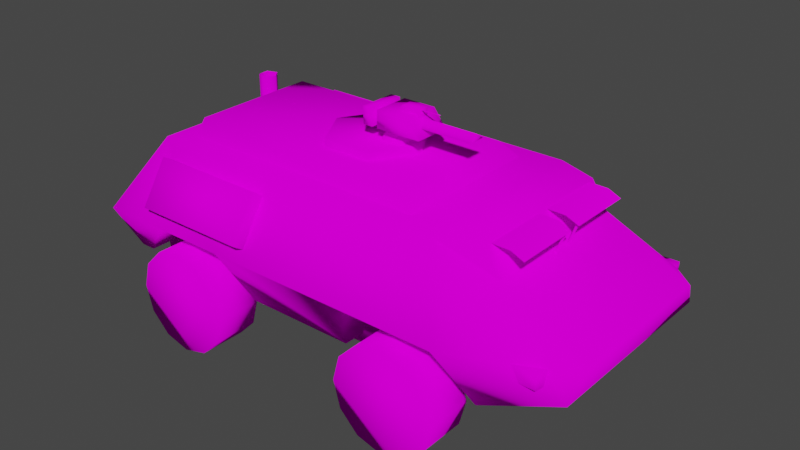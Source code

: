 # Source: transport2.blend  (saved by Blender 3.5.10; exported with 4.5.12 LTS)
import bpy
from mathutils import Matrix  # noqa: F401  (used for matrix-valued properties, if any)

bpy.ops.wm.read_factory_settings(use_empty=True)
scene = bpy.context.scene
scene.name = 'Scene'

# ---- collections
col_collection = bpy.data.collections.new('Collection'); scene.collection.children.link(col_collection)

# ---- images (referenced by path relative to the original .blend; pixels are not part of the script)
import os
ASSET_DIR = os.environ.get("B2B_ASSET_DIR", "")  # directory of the original .blend (textures are referenced by path, not embedded)
HERE = os.path.dirname(os.path.abspath(__file__))  # packed textures are extracted next to this script under _unpacked/

def load_image(name, relpath, width, height, colorspace="sRGB"):
    """Load a texture the original file referenced (path relative to the .blend, or extracted next to this script)."""
    p = next((c for c in (os.path.join(HERE, relpath), os.path.join(ASSET_DIR, relpath)) if relpath and os.path.exists(c)), "")
    if p:
        img = bpy.data.images.load(p, check_existing=True)
        img.name = name
    else:  # same state as the original file: an image datablock whose file is absent (Cycles renders it pink)
        img = bpy.data.images.new(name, width, height)
        img.source = "FILE"
        img.filepath = "//" + (relpath or name)
    img.colorspace_settings.name = colorspace
    return img
img_generic_tiff = load_image('generic.tiff', 'generic.tiff', 1024, 1024, 'sRGB')

# ---- materials (node trees are filled in below, after node groups)
mat_generic = bpy.data.materials.new('generic')
mat_generic.use_transparent_shadow = False
mat_generic.diffuse_color = (0.2023, 0.52, 0.1852, 1.0)

# ---- material node trees
mat_generic.use_nodes = True; mat_generic.node_tree.nodes.clear()
_N = mat_generic.node_tree.nodes; _L = mat_generic.node_tree.links
n0 = _N.new('ShaderNodeOutputMaterial'); n0.name = 'Material Output'; n0.location = (300, 300)
n1 = _N.new('ShaderNodeBsdfDiffuse'); n1.name = 'Diffuse BSDF'; n1.location = (10, 300)
n1.inputs[1].default_value = 0.5
n2 = _N.new('ShaderNodeTexImage'); n2.name = 'Image Texture'; n2.location = (-280, 280)
n2.image = img_generic_tiff
_L.new(n1.outputs[0], n0.inputs[0])
_L.new(n2.outputs[0], n1.inputs[0])
n0.is_active_output = True

# ---- world
world_world = bpy.data.worlds.new('World'); scene.world = world_world
world_world.use_nodes = True; world_world.node_tree.nodes.clear()
_N = world_world.node_tree.nodes; _L = world_world.node_tree.links
n0 = _N.new('ShaderNodeOutputWorld'); n0.name = 'World Output'; n0.location = (300, 300)
n1 = _N.new('ShaderNodeBackground'); n1.name = 'Background'; n1.location = (10, 300)
n1.inputs[0].default_value = (0.05088, 0.05088, 0.05088, 1.0)
_L.new(n1.outputs[0], n0.inputs[0])
n0.is_active_output = True
world_world.color = (0.05088, 0.05088, 0.05088)
world_world.use_sun_shadow = False
world_world.sun_shadow_jitter_overblur = 0.0

# ---- meshes
me_transport2_transport2_high_001 = bpy.data.meshes.new('transport2 transport2 high.001')
me_transport2_transport2_high_001.from_pydata([(-40.73, 44.09, 32.02), (-72.45, 44.09, 40.53), (-80.95, 44.09, 8.798), (-49.23, 44.09, 0.2965), (-40.73, 44.09, 8.798), (-37.61, 44.09, 20.41), (-72.45, 44.09, 0.2965), (-60.84, 44.09, -2.815), (-80.95, 44.09, 32.02), (-84.07, 44.09, 20.41), (-49.23, 44.09, 40.53), (-60.84, 44.09, 43.64), (-80.95, 65.1, 8.798), (-72.45, 65.1, 40.53), (-40.73, 65.1, 32.02), (-49.23, 65.1, 0.2965), (-60.84, 65.1, -2.815), (-72.45, 65.1, 0.2965), (-37.61, 65.1, 20.41), (-40.73, 65.1, 8.798), (-60.84, 65.1, 43.64), (-49.23, 65.1, 40.53), (-84.07, 65.1, 20.41), (-80.95, 65.1, 32.02), (102.6, 41.08, 51.25), (102.6, -41.08, 51.25), (79.6, -41.08, 22.1), (79.6, 41.08, 22.1), (-95.3, -41.08, 22.1), (-100.7, -41.08, 51.25), (-100.7, 41.08, 51.25), (-95.3, 41.08, 22.1), (28.51, -44.09, 32.02), (60.24, -44.09, 40.53), (68.74, -44.09, 8.798), (37.01, -44.09, 0.2965), (28.51, -44.09, 8.798), (25.4, -44.09, 20.41), (60.24, -44.09, 0.2965), (48.62, -44.09, -2.815), (68.74, -44.09, 32.02), (71.85, -44.09, 20.41), (37.01, -44.09, 40.53), (48.62, -44.09, 43.64), (68.74, -65.1, 8.798), (60.24, -65.1, 40.53), (28.51, -65.1, 32.02), (37.01, -65.1, 0.2965), (48.62, -65.1, -2.815), (60.24, -65.1, 0.2965), (25.4, -65.1, 20.41), (28.51, -65.1, 8.798), (48.62, -65.1, 43.64), (37.01, -65.1, 40.53), (71.85, -65.1, 20.41), (68.74, -65.1, 32.02), (-40.73, -44.09, 32.02), (-49.23, -44.09, 0.2965), (-80.95, -44.09, 8.798), (-72.45, -44.09, 40.53), (-37.61, -44.09, 20.41), (-40.73, -44.09, 8.798), (-60.84, -44.09, -2.815), (-72.45, -44.09, 0.2965), (-84.07, -44.09, 20.41), (-80.95, -44.09, 32.02), (-60.84, -44.09, 43.64), (-49.23, -44.09, 40.53), (-80.95, -65.1, 8.798), (-49.23, -65.1, 0.2965), (-40.73, -65.1, 32.02), (-72.45, -65.1, 40.53), (-72.45, -65.1, 0.2965), (-60.84, -65.1, -2.815), (-40.73, -65.1, 8.798), (-37.61, -65.1, 20.41), (-49.23, -65.1, 40.53), (-60.84, -65.1, 43.64), (-80.95, -65.1, 32.02), (-84.07, -65.1, 20.41), (104.4, 50.54, 43.28), (93.4, 50.42, 43.28), (93.4, 50.42, 49.58), (104.4, 50.54, 49.58), (105.6, 44.45, 49.58), (105.6, 44.45, 43.28), (104.4, -50.54, 43.28), (104.4, -50.54, 49.58), (93.4, -50.42, 49.58), (93.4, -50.42, 43.28), (105.6, -44.45, 49.58), (105.6, -44.45, 43.28), (-107.8, -7.5, 51.68), (-107.8, -7.5, 69.18), (-107.8, 40.0, 69.18), (-107.8, 40.0, 51.68), (-100.3, -7.5, 36.68), (-87.85, -7.5, 76.68), (-87.85, 40.0, 76.68), (-100.3, 40.0, 36.68), (-40.01, 62.6, 50.06), (-40.01, -62.6, 50.06), (-73.45, -62.6, 50.06), (-73.45, 62.6, 50.06), (-88.29, -42.59, 81.17), (-104.7, -62.6, 50.06), (-40.01, -42.59, 81.17), (-40.01, 42.59, 81.17), (-88.29, 42.59, 81.17), (-104.7, 62.6, 50.06), (-100.3, -52.39, 29.72), (-100.3, 52.39, 29.72), (-93.35, -52.39, 29.72), (-93.35, 52.39, 29.72), (-80.35, -57.81, 54.19), (-80.35, -64.1, 58.28), (-80.35, -51.84, 77.15), (-80.35, -45.55, 73.06), (-26.6, -45.55, 73.06), (-26.6, -51.84, 77.15), (-26.6, -64.1, 58.28), (-26.6, -57.81, 54.19), (-80.35, 57.81, 54.19), (-80.35, 45.55, 73.06), (-80.35, 51.84, 77.15), (-80.35, 64.1, 58.28), (-26.6, 45.55, 73.06), (-26.6, 51.84, 77.15), (-26.6, 64.1, 58.28), (-26.6, 57.81, 54.19), (3.709, 19.26, 91.35), (14.97, -0.237, 91.35), (14.97, -0.237, 85.39), (3.709, 19.26, 85.39), (3.709, -19.74, 91.35), (3.709, -19.74, 85.39), (-18.81, -19.74, 91.35), (-18.81, -19.74, 85.39), (-30.06, -0.237, 91.35), (-30.06, -0.237, 85.39), (-18.81, 19.26, 91.35), (-18.81, 19.26, 85.39), (-79.1, -35.0, 80.43), (-79.1, -29.4, 87.93), (-79.1, 29.4, 87.93), (-79.1, 35.0, 80.43), (38.4, -35.0, 80.43), (30.9, -29.4, 87.93), (30.9, 29.4, 87.93), (38.4, 35.0, 80.43), (68.8, -62.6, 50.06), (113.4, -44.3, 37.48), (106.6, -44.19, 50.06), (80.4, -50.71, 26.44), (68.8, 62.6, 50.06), (113.4, 44.3, 37.48), (80.4, 50.71, 26.44), (106.6, 44.19, 50.06), (78.35, -35.53, 69.42), (52.9, -42.59, 81.17), (78.35, 35.53, 69.42), (52.9, 42.59, 81.17), (116.5, -35.53, 50.06), (116.5, 35.53, 50.06), (27.8, -62.6, 50.06), (27.8, 62.6, 50.06), (19.0, -50.71, 26.44), (19.0, 50.71, 26.44), (-31.21, -50.71, 26.44), (-31.21, 50.71, 26.44), (71.27, -35.53, 81.17), (71.27, 35.53, 81.17), (28.51, 44.09, 32.02), (37.01, 44.09, 0.2965), (68.74, 44.09, 8.798), (60.24, 44.09, 40.53), (25.4, 44.09, 20.41), (28.51, 44.09, 8.798), (48.62, 44.09, -2.815), (60.24, 44.09, 0.2965), (71.85, 44.09, 20.41), (68.74, 44.09, 32.02), (48.62, 44.09, 43.64), (37.01, 44.09, 40.53), (68.74, 65.1, 8.798), (37.01, 65.1, 0.2965), (28.51, 65.1, 32.02), (60.24, 65.1, 40.53), (60.24, 65.1, 0.2965), (48.62, 65.1, -2.815), (28.51, 65.1, 8.798), (25.4, 65.1, 20.41), (37.01, 65.1, 40.53), (48.62, 65.1, 43.64), (68.74, 65.1, 32.02), (71.85, 65.1, 20.41), (79.96, -4.0, 67.24), (84.16, -4.0, 78.96), (85.1, -4.0, 78.61), (80.9, -4.0, 66.9), (79.96, 4.0, 67.24), (80.9, 4.0, 66.9), (85.1, 4.0, 78.61), (84.16, 4.0, 78.96), (85.65, -32.5, 77.97), (85.65, -2.5, 77.97), (79.94, -2.5, 80.51), (79.94, -32.5, 80.51), (71.21, -2.5, 80.67), (71.21, -32.5, 80.67), (85.65, 32.5, 77.97), (79.94, 32.5, 80.51), (79.94, 2.5, 80.51), (85.65, 2.5, 77.97), (71.21, 32.5, 80.67), (71.21, 2.5, 80.67), (-1.77, -6.054, 90.22), (2.79, -4.005, 99.34), (2.79, 2.265, 99.34), (-1.77, 4.314, 90.22), (9.63, -6.054, 90.22), (8.49, -4.005, 99.34), (8.49, 2.265, 99.34), (9.63, 4.314, 90.22), (41.45, -4.84, 100.5), (41.45, -0.8079, 103.3), (-3.724, -0.8079, 103.3), (-3.724, -4.84, 100.5), (41.45, 3.224, 100.5), (-3.724, 3.224, 100.5), (13.93, -1.94, 106.6), (24.82, -1.94, 106.6), (24.82, -1.196, 106.6), (13.93, -1.196, 106.6), (5.002, 1.922, 103.7), (7.554, 1.922, 107.2), (15.85, 1.922, 107.2), (15.85, 1.922, 103.7), (5.002, -3.485, 103.7), (7.554, -3.485, 107.2), (15.85, -3.485, 107.2), (15.85, -3.485, 103.7), (-0.2222, 7.439, 97.34), (-0.1622, 7.439, 105.0), (14.86, 7.439, 105.0), (20.66, 7.439, 97.34), (-0.2222, -9.379, 97.34), (-0.1622, -9.379, 105.0), (14.86, -9.379, 105.0), (20.66, -9.379, 97.34), (-7.182, 7.446, 97.34), (-7.182, 7.446, 105.0), (-2.542, 7.446, 105.0), (-2.542, 7.446, 97.34), (-7.182, -9.426, 97.34), (-7.182, -9.426, 105.0), (-2.542, -9.426, 105.0), (-2.542, -9.426, 97.34), (-94.43, 20.22, 88.96), (-94.43, 20.22, 70.46), (-91.37, 24.42, 70.46), (-91.37, 24.42, 88.96), (-94.43, 28.63, 70.46), (-94.43, 28.63, 88.96), (-99.37, 27.03, 70.46), (-99.37, 27.03, 88.96), (-99.37, 21.82, 70.46), (-99.37, 21.82, 88.96), (-55.72, -50.58, 20.4), (-55.72, 50.64, 20.4), (-60.86, 50.64, 25.54), (-60.86, -50.58, 25.54), (-65.99, -50.58, 20.4), (-65.99, 50.64, 20.4), (-60.86, 50.64, 15.26), (-60.86, -50.58, 15.26), (43.53, -50.58, 20.4), (48.66, -50.58, 25.54), (48.66, 50.64, 25.54), (43.53, 50.64, 20.4), (53.8, -50.58, 20.4), (53.8, 50.64, 20.4), (48.66, 50.64, 15.26), (48.66, -50.58, 15.26)], [], [(0, 1, 2), (2, 3, 0), (3, 4, 5), (3, 5, 0), (2, 6, 7), (2, 7, 3), (1, 8, 9), (1, 9, 2), (0, 10, 11), (0, 11, 1), (12, 13, 14), (14, 15, 12), (15, 16, 17), (15, 17, 12), (14, 18, 19), (14, 19, 15), (13, 20, 21), (13, 21, 14), (12, 22, 23), (12, 23, 13), (1, 11, 20), (20, 13, 1), (11, 10, 21), (21, 20, 11), (10, 0, 14), (14, 21, 10), (0, 5, 18), (18, 14, 0), (5, 4, 19), (19, 18, 5), (4, 3, 15), (15, 19, 4), (3, 7, 16), (16, 15, 3), (7, 6, 17), (17, 16, 7), (6, 2, 12), (12, 17, 6), (2, 9, 22), (22, 12, 2), (9, 8, 23), (23, 22, 9), (8, 1, 13), (13, 23, 8), (24, 25, 26), (26, 27, 24), (28, 29, 30), (30, 31, 28), (26, 25, 29), (26, 29, 28), (24, 27, 31), (24, 31, 30), (27, 26, 28), (28, 31, 27), (32, 33, 34), (34, 35, 32), (35, 36, 37), (35, 37, 32), (34, 38, 39), (34, 39, 35), (33, 40, 41), (33, 41, 34), (32, 42, 43), (32, 43, 33), (44, 45, 46), (46, 47, 44), (47, 48, 49), (47, 49, 44), (46, 50, 51), (46, 51, 47), (45, 52, 53), (45, 53, 46), (44, 54, 55), (44, 55, 45), (33, 43, 52), (52, 45, 33), (43, 42, 53), (53, 52, 43), (42, 32, 46), (46, 53, 42), (32, 37, 50), (50, 46, 32), (37, 36, 51), (51, 50, 37), (36, 35, 47), (47, 51, 36), (35, 39, 48), (48, 47, 35), (39, 38, 49), (49, 48, 39), (38, 34, 44), (44, 49, 38), (34, 41, 54), (54, 44, 34), (41, 40, 55), (55, 54, 41), (40, 33, 45), (45, 55, 40), (56, 57, 58), (58, 59, 56), (57, 56, 60), (57, 60, 61), (58, 57, 62), (58, 62, 63), (59, 58, 64), (59, 64, 65), (56, 59, 66), (56, 66, 67), (68, 69, 70), (70, 71, 68), (69, 68, 72), (69, 72, 73), (70, 69, 74), (70, 74, 75), (71, 70, 76), (71, 76, 77), (68, 71, 78), (68, 78, 79), (59, 71, 77), (77, 66, 59), (66, 77, 76), (76, 67, 66), (67, 76, 70), (70, 56, 67), (56, 70, 75), (75, 60, 56), (60, 75, 74), (74, 61, 60), (61, 74, 69), (69, 57, 61), (57, 69, 73), (73, 62, 57), (62, 73, 72), (72, 63, 62), (63, 72, 68), (68, 58, 63), (58, 68, 79), (79, 64, 58), (64, 79, 78), (78, 65, 64), (65, 78, 71), (71, 59, 65), (80, 81, 82), (82, 83, 80), (83, 82, 84), (85, 81, 80), (80, 83, 84), (84, 85, 80), (86, 87, 88), (88, 89, 86), (87, 90, 88), (91, 86, 89), (86, 91, 90), (90, 87, 86), (92, 93, 94), (94, 95, 92), (96, 97, 93), (96, 93, 92), (97, 98, 94), (94, 93, 97), (98, 99, 95), (98, 95, 94), (99, 96, 92), (92, 95, 99), (100, 101, 102), (102, 103, 100), (102, 104, 105), (104, 102, 101), (104, 101, 106), (106, 107, 108), (108, 104, 106), (109, 108, 103), (107, 100, 103), (107, 103, 108), (110, 105, 109), (110, 109, 111), (112, 102, 105), (112, 105, 110), (103, 113, 111), (103, 111, 109), (113, 112, 110), (110, 111, 113), (112, 113, 103), (112, 103, 102), (114, 115, 116), (116, 117, 114), (118, 117, 116), (116, 119, 118), (119, 116, 115), (115, 120, 119), (120, 115, 114), (114, 121, 120), (121, 118, 119), (119, 120, 121), (122, 123, 124), (124, 125, 122), (126, 127, 124), (124, 123, 126), (127, 128, 125), (125, 124, 127), (128, 129, 122), (122, 125, 128), (129, 128, 127), (127, 126, 129), (130, 131, 132), (132, 133, 130), (131, 134, 135), (135, 132, 131), (134, 136, 137), (137, 135, 134), (136, 138, 139), (139, 137, 136), (138, 140, 141), (141, 139, 138), (140, 130, 133), (133, 141, 140), (131, 130, 140), (131, 140, 138), (138, 136, 131), (131, 136, 134), (142, 143, 144), (142, 144, 145), (146, 147, 143), (146, 143, 142), (147, 148, 144), (144, 143, 147), (148, 149, 145), (148, 145, 144), (146, 149, 148), (146, 148, 147), (150, 151, 152), (150, 153, 151), (154, 155, 156), (154, 157, 155), (158, 150, 152), (158, 159, 150), (154, 160, 157), (161, 160, 154), (162, 152, 151), (163, 155, 157), (153, 156, 155), (153, 155, 151), (155, 163, 162), (155, 162, 151), (162, 158, 152), (163, 157, 160), (162, 163, 160), (160, 158, 162), (164, 165, 154), (154, 150, 164), (166, 167, 165), (166, 165, 164), (156, 153, 150), (156, 150, 154), (101, 168, 166), (101, 166, 164), (169, 100, 165), (169, 165, 167), (168, 169, 167), (167, 166, 168), (169, 168, 101), (169, 101, 100), (105, 104, 108), (105, 108, 109), (150, 159, 106), (150, 106, 101), (159, 161, 107), (107, 106, 159), (161, 154, 100), (161, 100, 107), (170, 171, 161), (170, 161, 159), (172, 173, 174), (174, 175, 172), (173, 172, 176), (173, 176, 177), (174, 173, 178), (174, 178, 179), (175, 174, 180), (175, 180, 181), (172, 175, 182), (172, 182, 183), (184, 185, 186), (186, 187, 184), (185, 184, 188), (185, 188, 189), (186, 185, 190), (186, 190, 191), (187, 186, 192), (187, 192, 193), (184, 187, 194), (184, 194, 195), (175, 187, 193), (193, 182, 175), (182, 193, 192), (192, 183, 182), (183, 192, 186), (186, 172, 183), (172, 186, 191), (191, 176, 172), (176, 191, 190), (190, 177, 176), (177, 190, 185), (185, 173, 177), (173, 185, 189), (189, 178, 173), (178, 189, 188), (188, 179, 178), (179, 188, 184), (184, 174, 179), (174, 184, 195), (195, 180, 174), (180, 195, 194), (194, 181, 180), (181, 194, 187), (187, 175, 181), (196, 197, 198), (198, 199, 196), (200, 201, 202), (202, 203, 200), (204, 205, 206), (206, 207, 204), (208, 209, 207), (207, 206, 208), (210, 211, 212), (212, 213, 210), (214, 215, 212), (212, 211, 214), (216, 217, 218), (216, 218, 219), (220, 221, 217), (220, 217, 216), (221, 222, 218), (218, 217, 221), (222, 223, 219), (222, 219, 218), (220, 223, 222), (220, 222, 221), (224, 225, 226), (226, 227, 224), (225, 228, 229), (229, 226, 225), (228, 224, 227), (227, 229, 228), (225, 224, 228), (230, 231, 232), (232, 233, 230), (234, 235, 236), (234, 236, 237), (238, 239, 235), (235, 234, 238), (239, 240, 236), (236, 235, 239), (240, 241, 237), (237, 236, 240), (238, 241, 240), (238, 240, 239), (242, 243, 244), (242, 244, 245), (246, 247, 243), (243, 242, 246), (247, 248, 244), (244, 243, 247), (248, 249, 245), (245, 244, 248), (249, 246, 242), (242, 245, 249), (246, 249, 248), (246, 248, 247), (250, 251, 252), (252, 253, 250), (254, 255, 251), (251, 250, 254), (255, 256, 252), (252, 251, 255), (256, 257, 253), (253, 252, 256), (257, 254, 250), (250, 253, 257), (254, 257, 256), (256, 255, 254), (258, 259, 260), (260, 261, 258), (261, 260, 262), (262, 263, 261), (263, 262, 264), (264, 265, 263), (265, 264, 266), (266, 267, 265), (267, 266, 259), (259, 258, 267), (159, 158, 170), (160, 161, 171), (171, 170, 158), (158, 160, 171), (268, 269, 270), (270, 271, 268), (272, 271, 270), (270, 273, 272), (274, 269, 268), (268, 275, 274), (275, 272, 273), (273, 274, 275), (276, 277, 278), (278, 279, 276), (280, 281, 278), (278, 277, 280), (282, 283, 276), (276, 279, 282), (283, 282, 281), (281, 280, 283)])
me_transport2_transport2_high_001.polygons.foreach_set('use_smooth', [True] * 411)
_uv = me_transport2_transport2_high_001.uv_layers.new(name='UVMap_0')
_uv.uv.foreach_set('vector', [0.0592, 0.1285, 0.02165, 0.1285, 0.01159, 0.1285, 0.01159, 0.1285, 0.04914, 0.1285, 0.0592, 0.1285, 0.04914, 0.1285, 0.0592, 0.1285, 0.06288, 0.1285, 0.04914, 0.1285, 0.06288, 0.1285, 0.0592, 0.1285, 0.01159, 0.1285, 0.02165, 0.1285, 0.0354, 0.1285, 0.01159, 0.1285, 0.0354, 0.1285, 0.04914, 0.1285, 0.02165, 0.1285, 0.01159, 0.1285, 0.007907, 0.1285, 0.02165, 0.1285, 0.007907, 0.1285, 0.01159, 0.1285, 0.0592, 0.1285, 0.04914, 0.1285, 0.0354, 0.1285, 0.0592, 0.1285, 0.0354, 0.1285, 0.02165, 0.1285, 0.01159, 0.1526, 0.02165, 0.1526, 0.0592, 0.1526, 0.0592, 0.1526, 0.04914, 0.1526, 0.01159, 0.1526, 0.04914, 0.1526, 0.0354, 0.1526, 0.02165, 0.1526, 0.04914, 0.1526, 0.02165, 0.1526, 0.01159, 0.1526, 0.0592, 0.1526, 0.06289, 0.1526, 0.0592, 0.1526, 0.0592, 0.1526, 0.0592, 0.1526, 0.04914, 0.1526, 0.02165, 0.1526, 0.0354, 0.1526, 0.04914, 0.1526, 0.02165, 0.1526, 0.04914, 0.1526, 0.0592, 0.1526, 0.01159, 0.1526, 0.007907, 0.1526, 0.01159, 0.1526, 0.01159, 0.1526, 0.01159, 0.1526, 0.02165, 0.1526, 0.02165, 0.1285, 0.0354, 0.1285, 0.0354, 0.1526, 0.0354, 0.1526, 0.02165, 0.1526, 0.02165, 0.1285, 0.0354, 0.1285, 0.04914, 0.1285, 0.04914, 0.1526, 0.04914, 0.1526, 0.0354, 0.1526, 0.0354, 0.1285, 0.04914, 0.1285, 0.0592, 0.1285, 0.0592, 0.1526, 0.0592, 0.1526, 0.04914, 0.1526, 0.04914, 0.1285, 0.0592, 0.1285, 0.06288, 0.1285, 0.06289, 0.1526, 0.06289, 0.1526, 0.0592, 0.1526, 0.0592, 0.1285, 0.06288, 0.1285, 0.0592, 0.1285, 0.0592, 0.1526, 0.0592, 0.1526, 0.06289, 0.1526, 0.06288, 0.1285, 0.0592, 0.1285, 0.04914, 0.1285, 0.04914, 0.1526, 0.04914, 0.1526, 0.0592, 0.1526, 0.0592, 0.1285, 0.04914, 0.1285, 0.0354, 0.1285, 0.0354, 0.1526, 0.0354, 0.1526, 0.04914, 0.1526, 0.04914, 0.1285, 0.0354, 0.1285, 0.02165, 0.1285, 0.02165, 0.1526, 0.02165, 0.1526, 0.0354, 0.1526, 0.0354, 0.1285, 0.02165, 0.1285, 0.01159, 0.1285, 0.01159, 0.1526, 0.01159, 0.1526, 0.02165, 0.1526, 0.02165, 0.1285, 0.01159, 0.1285, 0.007907, 0.1285, 0.007907, 0.1526, 0.007907, 0.1526, 0.01159, 0.1526, 0.01159, 0.1285, 0.007907, 0.1285, 0.01159, 0.1285, 0.01159, 0.1526, 0.01159, 0.1526, 0.007907, 0.1526, 0.007907, 0.1285, 0.01159, 0.1285, 0.02165, 0.1285, 0.02165, 0.1526, 0.02165, 0.1526, 0.01159, 0.1526, 0.01159, 0.1285, 0.2121, 0.09145, 0.2121, 0.003807, 0.1887, 0.003807, 0.1887, 0.003807, 0.1887, 0.09145, 0.2121, 0.09145, 0.01077, 0.003807, 0.00523, 0.003807, 0.00523, 0.09145, 0.00523, 0.09145, 0.01077, 0.09145, 0.01077, 0.003807, 0.1887, 0.003807, 0.2121, 0.003807, 0.00523, 0.003807, 0.1887, 0.003807, 0.00523, 0.003807, 0.01077, 0.003807, 0.2121, 0.09145, 0.1887, 0.09145, 0.01077, 0.09145, 0.2121, 0.09145, 0.01077, 0.09145, 0.00523, 0.09145, 0.1887, 0.09145, 0.1887, 0.003807, 0.01077, 0.003807, 0.01077, 0.003807, 0.01077, 0.09145, 0.1887, 0.09145, 0.1411, 0.02729, 0.1787, 0.02729, 0.1888, 0.02729, 0.1888, 0.02729, 0.1512, 0.02729, 0.1411, 0.02729, 0.1512, 0.02729, 0.1411, 0.02729, 0.1375, 0.02729, 0.1512, 0.02729, 0.1375, 0.02729, 0.1411, 0.02729, 0.1888, 0.02729, 0.1787, 0.02729, 0.1649, 0.02729, 0.1888, 0.02729, 0.1649, 0.02729, 0.1512, 0.02729, 0.1787, 0.02729, 0.1888, 0.02729, 0.1924, 0.02729, 0.1787, 0.02729, 0.1924, 0.02729, 0.1888, 0.02729, 0.1411, 0.02729, 0.1512, 0.02729, 0.1649, 0.02729, 0.1411, 0.02729, 0.1649, 0.02729, 0.1787, 0.02729, 0.1888, 0.003174, 0.1787, 0.003174, 0.1411, 0.003174, 0.1411, 0.003174, 0.1512, 0.003174, 0.1888, 0.003174, 0.1512, 0.003174, 0.1649, 0.003174, 0.1787, 0.003174, 0.1512, 0.003174, 0.1787, 0.003174, 0.1888, 0.003174, 0.1411, 0.003174, 0.1375, 0.003174, 0.1411, 0.003174, 0.1411, 0.003174, 0.1411, 0.003174, 0.1512, 0.003174, 0.1787, 0.003174, 0.1649, 0.003174, 0.1512, 0.003174, 0.1787, 0.003174, 0.1512, 0.003174, 0.1411, 0.003174, 0.1888, 0.003174, 0.1924, 0.003174, 0.1888, 0.003174, 0.1888, 0.003174, 0.1888, 0.003174, 0.1787, 0.003174, 0.1787, 0.02729, 0.1649, 0.02729, 0.1649, 0.003174, 0.1649, 0.003174, 0.1787, 0.003174, 0.1787, 0.02729, 0.1649, 0.02729, 0.1512, 0.02729, 0.1512, 0.003174, 0.1512, 0.003174, 0.1649, 0.003174, 0.1649, 0.02729, 0.1512, 0.02729, 0.1411, 0.02729, 0.1411, 0.003174, 0.1411, 0.003174, 0.1512, 0.003174, 0.1512, 0.02729, 0.1411, 0.02729, 0.1375, 0.02729, 0.1375, 0.003174, 0.1375, 0.003174, 0.1411, 0.003174, 0.1411, 0.02729, 0.1375, 0.02729, 0.1411, 0.02729, 0.1411, 0.003174, 0.1411, 0.003174, 0.1375, 0.003174, 0.1375, 0.02729, 0.1411, 0.02729, 0.1512, 0.02729, 0.1512, 0.003174, 0.1512, 0.003174, 0.1411, 0.003174, 0.1411, 0.02729, 0.1512, 0.02729, 0.1649, 0.02729, 0.1649, 0.003174, 0.1649, 0.003174, 0.1512, 0.003174, 0.1512, 0.02729, 0.1649, 0.02729, 0.1787, 0.02729, 0.1787, 0.003174, 0.1787, 0.003174, 0.1649, 0.003174, 0.1649, 0.02729, 0.1787, 0.02729, 0.1888, 0.02729, 0.1888, 0.003174, 0.1888, 0.003174, 0.1787, 0.003174, 0.1787, 0.02729, 0.1888, 0.02729, 0.1924, 0.02729, 0.1924, 0.003174, 0.1924, 0.003174, 0.1888, 0.003174, 0.1888, 0.02729, 0.1924, 0.02729, 0.1888, 0.02729, 0.1888, 0.003174, 0.1888, 0.003174, 0.1924, 0.003174, 0.1924, 0.02729, 0.1888, 0.02729, 0.1787, 0.02729, 0.1787, 0.003174, 0.1787, 0.003174, 0.1888, 0.003174, 0.1888, 0.02729, 0.0592, 0.02729, 0.04914, 0.02729, 0.01159, 0.02729, 0.01159, 0.02729, 0.02165, 0.02729, 0.0592, 0.02729, 0.04914, 0.02729, 0.0592, 0.02729, 0.06288, 0.02729, 0.04914, 0.02729, 0.06288, 0.02729, 0.0592, 0.02729, 0.01159, 0.02729, 0.04914, 0.02729, 0.0354, 0.02729, 0.01159, 0.02729, 0.0354, 0.02729, 0.02165, 0.02729, 0.02165, 0.02729, 0.01159, 0.02729, 0.007907, 0.02729, 0.02165, 0.02729, 0.007907, 0.02729, 0.01159, 0.02729, 0.0592, 0.02729, 0.02165, 0.02729, 0.0354, 0.02729, 0.0592, 0.02729, 0.0354, 0.02729, 0.04914, 0.02729, 0.01159, 0.003174, 0.04914, 0.003174, 0.0592, 0.003174, 0.0592, 0.003174, 0.02165, 0.003174, 0.01159, 0.003174, 0.04914, 0.003174, 0.01159, 0.003174, 0.02165, 0.003174, 0.04914, 0.003174, 0.02165, 0.003174, 0.0354, 0.003174, 0.0592, 0.003174, 0.04914, 0.003174, 0.0592, 0.003174, 0.0592, 0.003174, 0.0592, 0.003174, 0.06288, 0.003174, 0.02165, 0.003174, 0.0592, 0.003174, 0.04914, 0.003174, 0.02165, 0.003174, 0.04914, 0.003174, 0.0354, 0.003174, 0.01159, 0.003174, 0.02165, 0.003174, 0.01159, 0.003174, 0.01159, 0.003174, 0.01159, 0.003174, 0.007907, 0.003174, 0.02165, 0.02729, 0.02165, 0.003174, 0.0354, 0.003174, 0.0354, 0.003174, 0.0354, 0.02729, 0.02165, 0.02729, 0.0354, 0.02729, 0.0354, 0.003174, 0.04914, 0.003174, 0.04914, 0.003174, 0.04914, 0.02729, 0.0354, 0.02729, 0.04914, 0.02729, 0.04914, 0.003174, 0.0592, 0.003174, 0.0592, 0.003174, 0.0592, 0.02729, 0.04914, 0.02729, 0.0592, 0.02729, 0.0592, 0.003174, 0.06288, 0.003174, 0.06288, 0.003174, 0.06288, 0.02729, 0.0592, 0.02729, 0.06288, 0.02729, 0.06288, 0.003174, 0.0592, 0.003174, 0.0592, 0.003174, 0.0592, 0.02729, 0.06288, 0.02729, 0.0592, 0.02729, 0.0592, 0.003174, 0.04914, 0.003174, 0.04914, 0.003174, 0.04914, 0.02729, 0.0592, 0.02729, 0.04914, 0.02729, 0.04914, 0.003174, 0.0354, 0.003174, 0.0354, 0.003174, 0.0354, 0.02729, 0.04914, 0.02729, 0.0354, 0.02729, 0.0354, 0.003174, 0.02165, 0.003174, 0.02165, 0.003174, 0.02165, 0.02729, 0.0354, 0.02729, 0.02165, 0.02729, 0.02165, 0.003174, 0.01159, 0.003174, 0.01159, 0.003174, 0.01159, 0.02729, 0.02165, 0.02729, 0.01159, 0.02729, 0.01159, 0.003174, 0.007907, 0.003174, 0.007907, 0.003174, 0.007907, 0.02729, 0.01159, 0.02729, 0.007907, 0.02729, 0.007907, 0.003174, 0.01159, 0.003174, 0.01159, 0.003174, 0.01159, 0.02729, 0.007907, 0.02729, 0.01159, 0.02729, 0.01159, 0.003174, 0.02165, 0.003174, 0.02165, 0.003174, 0.02165, 0.02729, 0.01159, 0.02729, 0.2041, 0.9683, 0.194, 0.9682, 0.194, 0.9682, 0.194, 0.9682, 0.2041, 0.9683, 0.2041, 0.9683, 0.2041, 0.9683, 0.194, 0.9682, 0.2053, 0.9626, 0.2053, 0.9626, 0.194, 0.9682, 0.2041, 0.9683, 0.2041, 0.9683, 0.2041, 0.9683, 0.2053, 0.9626, 0.2053, 0.9626, 0.2053, 0.9626, 0.2041, 0.9683, 0.2041, 0.8747, 0.2041, 0.8747, 0.194, 0.8749, 0.194, 0.8749, 0.194, 0.8749, 0.2041, 0.8747, 0.2041, 0.8747, 0.2053, 0.8804, 0.194, 0.8749, 0.2053, 0.8804, 0.2041, 0.8747, 0.194, 0.8749, 0.2041, 0.8747, 0.2053, 0.8804, 0.2053, 0.8804, 0.2053, 0.8804, 0.2041, 0.8747, 0.2041, 0.8747, 0.008895, 0.9146, 0.008895, 0.9146, 0.008895, 0.9585, 0.008895, 0.9585, 0.008895, 0.9585, 0.008895, 0.9146, 0.01579, 0.9146, 0.02729, 0.9146, 0.008895, 0.9146, 0.01579, 0.9146, 0.008895, 0.9146, 0.008895, 0.9146, 0.02729, 0.9146, 0.02729, 0.9585, 0.008895, 0.9585, 0.008895, 0.9585, 0.008895, 0.9146, 0.02729, 0.9146, 0.02729, 0.9585, 0.01579, 0.9585, 0.008895, 0.9585, 0.02729, 0.9585, 0.008895, 0.9585, 0.008895, 0.9585, 0.01579, 0.9585, 0.01579, 0.9146, 0.008895, 0.9146, 0.008895, 0.9146, 0.008895, 0.9585, 0.01579, 0.9585, 0.0713, 0.9794, 0.0713, 0.8636, 0.04053, 0.8636, 0.04053, 0.8636, 0.04053, 0.9794, 0.0713, 0.9794, 0.04053, 0.8636, 0.02688, 0.8821, 0.01176, 0.8636, 0.02688, 0.8821, 0.04053, 0.8636, 0.0713, 0.8636, 0.02688, 0.8821, 0.0713, 0.8636, 0.0713, 0.8821, 0.0713, 0.8821, 0.0713, 0.9609, 0.02688, 0.9609, 0.02688, 0.9609, 0.02688, 0.8821, 0.0713, 0.8821, 0.01176, 0.9794, 0.02688, 0.9609, 0.04053, 0.9794, 0.0713, 0.9609, 0.0713, 0.9794, 0.04053, 0.9794, 0.0713, 0.9609, 0.04053, 0.9794, 0.02688, 0.9609, 0.01579, 0.873, 0.01176, 0.8636, 0.01176, 0.9794, 0.01579, 0.873, 0.01176, 0.9794, 0.01579, 0.97, 0.02223, 0.873, 0.04053, 0.8636, 0.01176, 0.8636, 0.02223, 0.873, 0.01176, 0.8636, 0.01579, 0.873, 0.04053, 0.9794, 0.02223, 0.97, 0.01579, 0.97, 0.04053, 0.9794, 0.01579, 0.97, 0.01176, 0.9794, 0.02223, 0.97, 0.02223, 0.873, 0.01579, 0.873, 0.01579, 0.873, 0.01579, 0.97, 0.02223, 0.97, 0.02223, 0.873, 0.02223, 0.97, 0.04053, 0.9794, 0.02223, 0.873, 0.04053, 0.9794, 0.04053, 0.8636, 0.03419, 0.868, 0.03419, 0.8622, 0.03419, 0.8735, 0.03419, 0.8735, 0.03419, 0.8794, 0.03419, 0.868, 0.08364, 0.8794, 0.03419, 0.8794, 0.03419, 0.8735, 0.03419, 0.8735, 0.08364, 0.8735, 0.08364, 0.8794, 0.08364, 0.8735, 0.03419, 0.8735, 0.03419, 0.8622, 0.03419, 0.8622, 0.08364, 0.8622, 0.08364, 0.8735, 0.08364, 0.8622, 0.03419, 0.8622, 0.03419, 0.868, 0.03419, 0.868, 0.08364, 0.868, 0.08364, 0.8622, 0.08364, 0.868, 0.08364, 0.8794, 0.08364, 0.8735, 0.08364, 0.8735, 0.08364, 0.8622, 0.08364, 0.868, 0.03419, 0.975, 0.03419, 0.9637, 0.03419, 0.9695, 0.03419, 0.9695, 0.03419, 0.9808, 0.03419, 0.975, 0.08364, 0.9637, 0.08364, 0.9695, 0.03419, 0.9695, 0.03419, 0.9695, 0.03419, 0.9637, 0.08364, 0.9637, 0.08364, 0.9695, 0.08364, 0.9808, 0.03419, 0.9808, 0.03419, 0.9808, 0.03419, 0.9695, 0.08364, 0.9695, 0.08364, 0.9808, 0.08364, 0.975, 0.03419, 0.975, 0.03419, 0.975, 0.03419, 0.9808, 0.08364, 0.9808, 0.08364, 0.975, 0.08364, 0.9808, 0.08364, 0.9695, 0.08364, 0.9695, 0.08364, 0.9637, 0.08364, 0.975, 0.1115, 0.9393, 0.1219, 0.9213, 0.1219, 0.9213, 0.1219, 0.9213, 0.1115, 0.9393, 0.1115, 0.9393, 0.1219, 0.9213, 0.1115, 0.9033, 0.1115, 0.9033, 0.1115, 0.9033, 0.1219, 0.9213, 0.1219, 0.9213, 0.1115, 0.9033, 0.0908, 0.9033, 0.0908, 0.9033, 0.0908, 0.9033, 0.1115, 0.9033, 0.1115, 0.9033, 0.0908, 0.9033, 0.08044, 0.9213, 0.08044, 0.9213, 0.08044, 0.9213, 0.0908, 0.9033, 0.0908, 0.9033, 0.08044, 0.9213, 0.0908, 0.9393, 0.0908, 0.9393, 0.0908, 0.9393, 0.08044, 0.9213, 0.08044, 0.9213, 0.0908, 0.9393, 0.1115, 0.9393, 0.1115, 0.9393, 0.1115, 0.9393, 0.0908, 0.9393, 0.0908, 0.9393, 0.1219, 0.9213, 0.1115, 0.9393, 0.0908, 0.9393, 0.1219, 0.9213, 0.0908, 0.9393, 0.08044, 0.9213, 0.08044, 0.9213, 0.0908, 0.9033, 0.1219, 0.9213, 0.1219, 0.9213, 0.0908, 0.9033, 0.1115, 0.9033, 0.03534, 0.8891, 0.03534, 0.8943, 0.03534, 0.9487, 0.03534, 0.8891, 0.03534, 0.9487, 0.03534, 0.9539, 0.1434, 0.8891, 0.1365, 0.8943, 0.03534, 0.8943, 0.1434, 0.8891, 0.03534, 0.8943, 0.03534, 0.8891, 0.1365, 0.8943, 0.1365, 0.9487, 0.03534, 0.9487, 0.03534, 0.9487, 0.03534, 0.8943, 0.1365, 0.8943, 0.1365, 0.9487, 0.1434, 0.9539, 0.03534, 0.9539, 0.1365, 0.9487, 0.03534, 0.9539, 0.03534, 0.9487, 0.1434, 0.8891, 0.1434, 0.9539, 0.1365, 0.9487, 0.1434, 0.8891, 0.1365, 0.9487, 0.1365, 0.8943, 0.1714, 0.8636, 0.2124, 0.8805, 0.2062, 0.8806, 0.1714, 0.8636, 0.1821, 0.8746, 0.2124, 0.8805, 0.1714, 0.9794, 0.2124, 0.9625, 0.1821, 0.9684, 0.1714, 0.9794, 0.2062, 0.9624, 0.2124, 0.9625, 0.1802, 0.8886, 0.1714, 0.8636, 0.2062, 0.8806, 0.1802, 0.8886, 0.1568, 0.8821, 0.1714, 0.8636, 0.1714, 0.9794, 0.1802, 0.9544, 0.2062, 0.9624, 0.1568, 0.9609, 0.1802, 0.9544, 0.1714, 0.9794, 0.2153, 0.8886, 0.2062, 0.8806, 0.2124, 0.8805, 0.2153, 0.9544, 0.2124, 0.9625, 0.2062, 0.9624, 0.1821, 0.8746, 0.1821, 0.9684, 0.2124, 0.9625, 0.1821, 0.8746, 0.2124, 0.9625, 0.2124, 0.8805, 0.2124, 0.9625, 0.2153, 0.9544, 0.2153, 0.8886, 0.2124, 0.9625, 0.2153, 0.8886, 0.2124, 0.8805, 0.2153, 0.8886, 0.1802, 0.8886, 0.2062, 0.8806, 0.2153, 0.9544, 0.2062, 0.9624, 0.1802, 0.9544, 0.2153, 0.8886, 0.2153, 0.9544, 0.1802, 0.9544, 0.1802, 0.9544, 0.1802, 0.8886, 0.2153, 0.8886, 0.1337, 0.8636, 0.1337, 0.9794, 0.1714, 0.9794, 0.1714, 0.9794, 0.1714, 0.8636, 0.1337, 0.8636, 0.1256, 0.8746, 0.1256, 0.9684, 0.1337, 0.9794, 0.1256, 0.8746, 0.1337, 0.9794, 0.1337, 0.8636, 0.1821, 0.9684, 0.1821, 0.8746, 0.1714, 0.8636, 0.1821, 0.9684, 0.1714, 0.8636, 0.1714, 0.9794, 0.0713, 0.8636, 0.07939, 0.8746, 0.1256, 0.8746, 0.0713, 0.8636, 0.1256, 0.8746, 0.1337, 0.8636, 0.07939, 0.9684, 0.0713, 0.9794, 0.1337, 0.9794, 0.07939, 0.9684, 0.1337, 0.9794, 0.1256, 0.9684, 0.07939, 0.8746, 0.07939, 0.9684, 0.1256, 0.9684, 0.1256, 0.9684, 0.1256, 0.8746, 0.07939, 0.8746, 0.07939, 0.9684, 0.07939, 0.8746, 0.0713, 0.8636, 0.07939, 0.9684, 0.0713, 0.8636, 0.0713, 0.9794, 0.01176, 0.8636, 0.02688, 0.8821, 0.02688, 0.9609, 0.01176, 0.8636, 0.02688, 0.9609, 0.01176, 0.9794, 0.1714, 0.8636, 0.1568, 0.8821, 0.0713, 0.8821, 0.1714, 0.8636, 0.0713, 0.8821, 0.0713, 0.8636, 0.1568, 0.8821, 0.1568, 0.9609, 0.0713, 0.9609, 0.0713, 0.9609, 0.0713, 0.8821, 0.1568, 0.8821, 0.1568, 0.9609, 0.1714, 0.9794, 0.0713, 0.9794, 0.1568, 0.9609, 0.0713, 0.9794, 0.0713, 0.9609, 0.1737, 0.8886, 0.1737, 0.9544, 0.1568, 0.9609, 0.1737, 0.8886, 0.1568, 0.9609, 0.1568, 0.8821, 0.1411, 0.1285, 0.1512, 0.1285, 0.1888, 0.1285, 0.1888, 0.1285, 0.1787, 0.1285, 0.1411, 0.1285, 0.1512, 0.1285, 0.1411, 0.1285, 0.1375, 0.1285, 0.1512, 0.1285, 0.1375, 0.1285, 0.1411, 0.1285, 0.1888, 0.1285, 0.1512, 0.1285, 0.1649, 0.1285, 0.1888, 0.1285, 0.1649, 0.1285, 0.1787, 0.1285, 0.1787, 0.1285, 0.1888, 0.1285, 0.1924, 0.1285, 0.1787, 0.1285, 0.1924, 0.1285, 0.1888, 0.1285, 0.1411, 0.1285, 0.1787, 0.1285, 0.1649, 0.1285, 0.1411, 0.1285, 0.1649, 0.1285, 0.1512, 0.1285, 0.1888, 0.1526, 0.1512, 0.1526, 0.1411, 0.1526, 0.1411, 0.1526, 0.1787, 0.1526, 0.1888, 0.1526, 0.1512, 0.1526, 0.1888, 0.1526, 0.1787, 0.1526, 0.1512, 0.1526, 0.1787, 0.1526, 0.1649, 0.1526, 0.1411, 0.1526, 0.1512, 0.1526, 0.1411, 0.1526, 0.1411, 0.1526, 0.1411, 0.1526, 0.1375, 0.1526, 0.1787, 0.1526, 0.1411, 0.1526, 0.1512, 0.1526, 0.1787, 0.1526, 0.1512, 0.1526, 0.1649, 0.1526, 0.1888, 0.1526, 0.1787, 0.1526, 0.1888, 0.1526, 0.1888, 0.1526, 0.1888, 0.1526, 0.1924, 0.1526, 0.1787, 0.1285, 0.1787, 0.1526, 0.1649, 0.1526, 0.1649, 0.1526, 0.1649, 0.1285, 0.1787, 0.1285, 0.1649, 0.1285, 0.1649, 0.1526, 0.1512, 0.1526, 0.1512, 0.1526, 0.1512, 0.1285, 0.1649, 0.1285, 0.1512, 0.1285, 0.1512, 0.1526, 0.1411, 0.1526, 0.1411, 0.1526, 0.1411, 0.1285, 0.1512, 0.1285, 0.1411, 0.1285, 0.1411, 0.1526, 0.1375, 0.1526, 0.1375, 0.1526, 0.1375, 0.1285, 0.1411, 0.1285, 0.1375, 0.1285, 0.1375, 0.1526, 0.1411, 0.1526, 0.1411, 0.1526, 0.1411, 0.1285, 0.1375, 0.1285, 0.1411, 0.1285, 0.1411, 0.1526, 0.1512, 0.1526, 0.1512, 0.1526, 0.1512, 0.1285, 0.1411, 0.1285, 0.1512, 0.1285, 0.1512, 0.1526, 0.1649, 0.1526, 0.1649, 0.1526, 0.1649, 0.1285, 0.1512, 0.1285, 0.1649, 0.1285, 0.1649, 0.1526, 0.1787, 0.1526, 0.1787, 0.1526, 0.1787, 0.1285, 0.1649, 0.1285, 0.1787, 0.1285, 0.1787, 0.1526, 0.1888, 0.1526, 0.1888, 0.1526, 0.1888, 0.1285, 0.1787, 0.1285, 0.1888, 0.1285, 0.1888, 0.1526, 0.1924, 0.1526, 0.1924, 0.1526, 0.1924, 0.1285, 0.1888, 0.1285, 0.1924, 0.1285, 0.1924, 0.1526, 0.1888, 0.1526, 0.1888, 0.1526, 0.1888, 0.1285, 0.1924, 0.1285, 0.1888, 0.1285, 0.1888, 0.1526, 0.1787, 0.1526, 0.1787, 0.1526, 0.1787, 0.1285, 0.1888, 0.1285, 0.06041, 0.8235, 0.0821, 0.8235, 0.08696, 0.8235, 0.08696, 0.8235, 0.06527, 0.8235, 0.06041, 0.8235, 0.06041, 0.8591, 0.06527, 0.8591, 0.08696, 0.8591, 0.08696, 0.8591, 0.0821, 0.8591, 0.06041, 0.8591, 0.08979, 0.6969, 0.08979, 0.8302, 0.06032, 0.8302, 0.06032, 0.8302, 0.06032, 0.6969, 0.08979, 0.6969, 0.01519, 0.8302, 0.01518, 0.6969, 0.06032, 0.6969, 0.06032, 0.6969, 0.06032, 0.8302, 0.01519, 0.8302, 0.08979, 0.9857, 0.06032, 0.9857, 0.06032, 0.8524, 0.06032, 0.8524, 0.08979, 0.8524, 0.08979, 0.9857, 0.01519, 0.9857, 0.01519, 0.8524, 0.06032, 0.8524, 0.06032, 0.8524, 0.06032, 0.9857, 0.01519, 0.9857, 0.03112, 0.05137, 0.04978, 0.07553, 0.04978, 0.1495, 0.03112, 0.05137, 0.04978, 0.1495, 0.03112, 0.1736, 0.07777, 0.05137, 0.07311, 0.07553, 0.04978, 0.07553, 0.07777, 0.05137, 0.04978, 0.07553, 0.03112, 0.05137, 0.07311, 0.07553, 0.07311, 0.1495, 0.04978, 0.1495, 0.04978, 0.1495, 0.04978, 0.07553, 0.07311, 0.07553, 0.07311, 0.1495, 0.07777, 0.1736, 0.03112, 0.1736, 0.07311, 0.1495, 0.03112, 0.1736, 0.04978, 0.1495, 0.07777, 0.05137, 0.07777, 0.1736, 0.07311, 0.1495, 0.07777, 0.05137, 0.07311, 0.1495, 0.07311, 0.07553, 0.208, 0.06568, 0.208, 0.1132, 0.02313, 0.1132, 0.02313, 0.1132, 0.02313, 0.06568, 0.208, 0.06568, 0.208, 0.1132, 0.208, 0.1608, 0.02313, 0.1608, 0.02313, 0.1608, 0.02313, 0.1132, 0.208, 0.1132, 0.208, 0.1608, 0.208, 0.06568, 0.02313, 0.06568, 0.02313, 0.06568, 0.02313, 0.1608, 0.208, 0.1608, 0.208, 0.1132, 0.208, 0.06568, 0.208, 0.1608, 0.09539, 0.09988, 0.1399, 0.09988, 0.1399, 0.1087, 0.1399, 0.1087, 0.09539, 0.1087, 0.09539, 0.09988, 0.05883, 0.1454, 0.06928, 0.1454, 0.1032, 0.1454, 0.05883, 0.1454, 0.1032, 0.1454, 0.1032, 0.1454, 0.05883, 0.08166, 0.06928, 0.08166, 0.06928, 0.1454, 0.06928, 0.1454, 0.05883, 0.1454, 0.05883, 0.08166, 0.06928, 0.08166, 0.1032, 0.08166, 0.1032, 0.1454, 0.1032, 0.1454, 0.06928, 0.1454, 0.06928, 0.08166, 0.1032, 0.08166, 0.1032, 0.08166, 0.1032, 0.1454, 0.1032, 0.1454, 0.1032, 0.1454, 0.1032, 0.08166, 0.05883, 0.08166, 0.1032, 0.08166, 0.1032, 0.08166, 0.05883, 0.08166, 0.1032, 0.08166, 0.06928, 0.08166, 0.03746, 0.2105, 0.0377, 0.2105, 0.09917, 0.2105, 0.03746, 0.2105, 0.09917, 0.2105, 0.1229, 0.2105, 0.03746, 0.01215, 0.0377, 0.01215, 0.0377, 0.2105, 0.0377, 0.2105, 0.03746, 0.2105, 0.03746, 0.01215, 0.0377, 0.01215, 0.09917, 0.01215, 0.09917, 0.2105, 0.09917, 0.2105, 0.0377, 0.2105, 0.0377, 0.01215, 0.09917, 0.01215, 0.1229, 0.01215, 0.1229, 0.2105, 0.1229, 0.2105, 0.09917, 0.2105, 0.09917, 0.01215, 0.1229, 0.01215, 0.03746, 0.01215, 0.03746, 0.2105, 0.03746, 0.2105, 0.1229, 0.2105, 0.1229, 0.01215, 0.03746, 0.01215, 0.1229, 0.01215, 0.09917, 0.01215, 0.03746, 0.01215, 0.09917, 0.01215, 0.0377, 0.01215, 0.008974, 0.2106, 0.008974, 0.2106, 0.02796, 0.2106, 0.02796, 0.2106, 0.02796, 0.2106, 0.008974, 0.2106, 0.008974, 0.01159, 0.008974, 0.01159, 0.008974, 0.2106, 0.008974, 0.2106, 0.008974, 0.2106, 0.008974, 0.01159, 0.008974, 0.01159, 0.02796, 0.01159, 0.02796, 0.2106, 0.02796, 0.2106, 0.008974, 0.2106, 0.008974, 0.01159, 0.02796, 0.01159, 0.02796, 0.01159, 0.02796, 0.2106, 0.02796, 0.2106, 0.02796, 0.2106, 0.02796, 0.01159, 0.02796, 0.01159, 0.008974, 0.01159, 0.008974, 0.2106, 0.008974, 0.2106, 0.02796, 0.2106, 0.02796, 0.01159, 0.008974, 0.01159, 0.02796, 0.01159, 0.02796, 0.01159, 0.02796, 0.01159, 0.008974, 0.01159, 0.008974, 0.01159, 0.1362, 0.02742, 0.1362, 0.02742, 0.1995, 0.1103, 0.1995, 0.1103, 0.1995, 0.1103, 0.1362, 0.02742, 0.1995, 0.1103, 0.1995, 0.1103, 0.1362, 0.1931, 0.1362, 0.1931, 0.1362, 0.1931, 0.1995, 0.1103, 0.1362, 0.1931, 0.1362, 0.1931, 0.03381, 0.1615, 0.03381, 0.1615, 0.03381, 0.1615, 0.1362, 0.1931, 0.03381, 0.1615, 0.03381, 0.1615, 0.03381, 0.05906, 0.03381, 0.05906, 0.03381, 0.05906, 0.03381, 0.1615, 0.03381, 0.05906, 0.03381, 0.05906, 0.1362, 0.02742, 0.1362, 0.02742, 0.1362, 0.02742, 0.03381, 0.05906, 0.5514, 0.01772, 0.6187, 0.03859, 0.6, 0.03859, 0.6187, 0.2485, 0.5514, 0.2694, 0.6, 0.2485, 0.6, 0.2485, 0.6, 0.03859, 0.6187, 0.03859, 0.6187, 0.03859, 0.6187, 0.2485, 0.6, 0.2485, 0.04146, 0.01983, 0.04146, 0.136, 0.03538, 0.136, 0.03538, 0.136, 0.03538, 0.01983, 0.04146, 0.01983, 0.0293, 0.01983, 0.03538, 0.01983, 0.03538, 0.136, 0.03538, 0.136, 0.0293, 0.136, 0.0293, 0.01983, 0.03538, 0.136, 0.04146, 0.136, 0.04146, 0.01983, 0.04146, 0.01983, 0.03538, 0.01983, 0.03538, 0.136, 0.03538, 0.01983, 0.0293, 0.01983, 0.0293, 0.136, 0.0293, 0.136, 0.03538, 0.136, 0.03538, 0.01983, 0.1589, 0.01983, 0.165, 0.01983, 0.165, 0.136, 0.165, 0.136, 0.1589, 0.136, 0.1589, 0.01983, 0.1711, 0.01983, 0.1711, 0.136, 0.165, 0.136, 0.165, 0.136, 0.165, 0.01983, 0.1711, 0.01983, 0.165, 0.136, 0.165, 0.01983, 0.1589, 0.01983, 0.1589, 0.01983, 0.1589, 0.136, 0.165, 0.136, 0.165, 0.01983, 0.165, 0.136, 0.1711, 0.136, 0.1711, 0.136, 0.1711, 0.01983, 0.165, 0.01983])
me_transport2_transport2_high_001.materials.append(mat_generic)
me_transport2_transport2_high_001.update()
arm_armature = bpy.data.armatures.new('Armature')  # bones are not reproduced

# ---- objects
ob_armature = bpy.data.objects.new('Armature', arm_armature)
ob_transport2_transport2_high = bpy.data.objects.new('transport2 transport2 high', me_transport2_transport2_high_001)

# ---- transforms, parenting, visibility, modifiers, constraints
ob_armature.location = (0.0, 0.0, 0.0)
ob_transport2_transport2_high.parent = ob_armature
ob_transport2_transport2_high.location = (0.0, 0.0, 0.0)
_vg = ob_transport2_transport2_high.vertex_groups.new(name='transport2')
_vg.add([0, 1, 2, 3, 4, 5, 6, 7, 8, 9, 10, 11, 12, 13, 14, 15, 16, 17, 18, 19, 20, 21, 22, 23, 24, 25, 26, 27, 28, 29, 30, 31, 32, 33, 34, 35, 36, 37, 38, 39, 40, 41, 42, 43, 44, 45, 46, 47, 48, 49, 50, 51, 52, 53, 54, 55, 56, 57, 58, 59, 60, 61, 62, 63, 64, 65, 66, 67, 68, 69, 70, 71, 72, 73, 74, 75, 76, 77, 78, 79, 80, 81, 82, 83, 84, 85, 86, 87, 88, 89, 90, 91, 92, 93, 94, 95, 96, 97, 98, 99, 100, 101, 102, 103, 104, 105, 106, 107, 108, 109, 110, 111, 112, 113, 114, 115, 116, 117, 118, 119, 120, 121, 122, 123, 124, 125, 126, 127, 128, 129, 130, 131, 132, 133, 134, 135, 136, 137, 138, 139, 140, 141, 142, 143, 144, 145, 146, 147, 148, 149, 150, 151, 152, 153, 154, 155, 156, 157, 158, 159, 160, 161, 162, 163, 164, 165, 166, 167, 168, 169, 170, 171, 172, 173, 174, 175, 176, 177, 178, 179, 180, 181, 182, 183, 184, 185, 186, 187, 188, 189, 190, 191, 192, 193, 194, 195, 196, 197, 198, 199, 200, 201, 202, 203, 204, 205, 206, 207, 208, 209, 210, 211, 212, 213, 214, 215, 216, 217, 218, 219, 220, 221, 222, 223, 224, 225, 226, 227, 228, 229, 230, 231, 232, 233, 234, 235, 236, 237, 238, 239, 240, 241, 242, 243, 244, 245, 246, 247, 248, 249, 250, 251, 252, 253, 254, 255, 256, 257, 258, 259, 260, 261, 262, 263, 264, 265, 266, 267, 268, 269, 270, 271, 272, 273, 274, 275, 276, 277, 278, 279, 280, 281, 282, 283], 1.0, 'REPLACE')
_m = ob_transport2_transport2_high.modifiers.new('Armature', 'ARMATURE')
_m.object = ob_armature

# ---- collection membership
scene.collection.objects.link(ob_armature)
scene.collection.objects.link(ob_transport2_transport2_high)

# ---- scene / render settings (as saved in the file)
scene.frame_start = 1; scene.frame_end = 3; scene.frame_set(1)
scene.render.engine = 'BLENDER_EEVEE_NEXT'
scene.render.fps = 30
scene.cycles.sampling_pattern = 'TABULATED_SOBOL'
scene.cycles.use_light_tree = False
scene.view_settings.view_transform = 'Filmic'
bpy.context.view_layer.update()

# ---- added for rendering (the .blend has no active camera and no usable light): camera, sun
cam_auto = bpy.data.cameras.new('AutoCamera')
cam_auto.lens = 50.0
cam_auto.sensor_width = 36.0
cam_auto.clip_end = 4575.6
ob_auto_camera = bpy.data.objects.new('AutoCamera', cam_auto)
scene.collection.objects.link(ob_auto_camera)
ob_auto_camera.location = (264.376, -312.863, 261.155)
ob_auto_camera.rotation_euler = (1.09748, -7.21219e-08, 0.694738)
scene.camera = ob_auto_camera
light_auto_sun = bpy.data.lights.new('AutoSun', 'SUN')
light_auto_sun.energy = 3.0
light_auto_sun.angle = 0.0523599
ob_auto_sun = bpy.data.objects.new('AutoSun', light_auto_sun)
scene.collection.objects.link(ob_auto_sun)
ob_auto_sun.rotation_euler = (0.872665, 0.174533, 0.523599)
bpy.context.view_layer.update()
